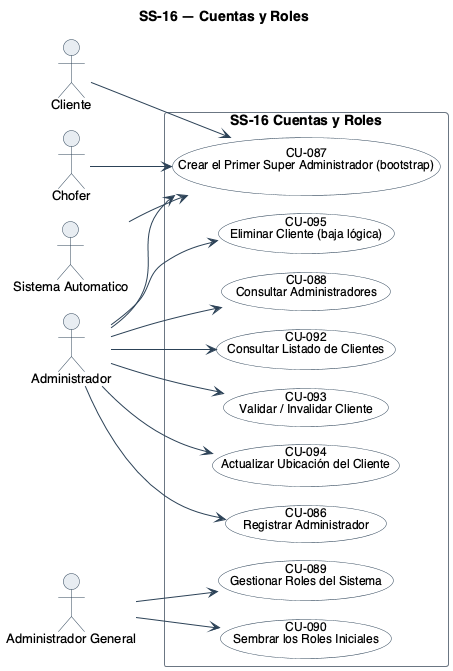

The diagram above was rendered by PlantUML. Its source (embedded in the PNG):
@startuml
!pragma layout smetana
title SS-16 — Cuentas y Roles
left to right direction
skinparam backgroundColor #FFFFFF
skinparam shadowing false
skinparam defaultFontName Helvetica
skinparam defaultFontSize 13
skinparam ArrowColor #2C4257
skinparam actor {
  BorderColor #2C4257
  BackgroundColor #E8EDF2
}
skinparam usecase {
  BorderColor #2C4257
  BackgroundColor #FFFFFF
  FontSize 12
  BorderColor<<pendiente>> #9C4436
  BackgroundColor<<pendiente>> #F6E4E1
}
skinparam rectangle {
  BorderColor #6B7683
  FontSize 14
  FontStyle bold
}

actor "Cliente" as A1
actor "Chofer" as A2
actor "Administrador" as A3
actor "Sistema Automatico" as A4
actor "Administrador General" as A5

rectangle "SS-16 Cuentas y Roles" {
  usecase "CU-086\nRegistrar Administrador" as U86
  usecase "CU-087\nCrear el Primer Super Administrador (bootstrap)" as U87
  usecase "CU-088\nConsultar Administradores" as U88
  usecase "CU-089\nGestionar Roles del Sistema" as U89
  usecase "CU-090\nSembrar los Roles Iniciales" as U90
  usecase "CU-092\nConsultar Listado de Clientes" as U92
  usecase "CU-093\nValidar / Invalidar Cliente" as U93
  usecase "CU-094\nActualizar Ubicación del Cliente" as U94
  usecase "CU-095\nEliminar Cliente (baja lógica)" as U95
}

A3 --> U86
A1 --> U87
A2 --> U87
A3 --> U87
A4 --> U87
A3 --> U88
A5 --> U89
A5 --> U90
A3 --> U92
A3 --> U93
A3 --> U94
A3 --> U95
@enduml